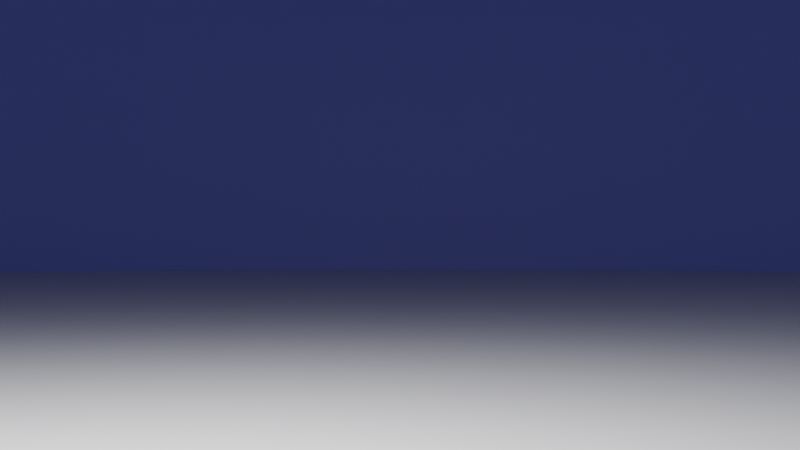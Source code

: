 # Source: backgroundtest.blend  (saved by Blender 4.3.34; exported with 4.5.12 LTS)
import bpy
from mathutils import Matrix  # noqa: F401  (used for matrix-valued properties, if any)

bpy.ops.wm.read_factory_settings(use_empty=True)
scene = bpy.context.scene
scene.name = 'Scene'

# ---- collections
col_collection = bpy.data.collections.new('Collection'); scene.collection.children.link(col_collection)

# ---- materials (node trees are filled in below, after node groups)
mat_material_001 = bpy.data.materials.new('Material.001')
mat_material = bpy.data.materials.new('Material')

# ---- node groups
ng_smooth_by_angle = bpy.data.node_groups.new('Smooth by Angle', 'GeometryNodeTree')
_s = ng_smooth_by_angle.interface.new_socket(name='Mesh', in_out='OUTPUT', socket_type='NodeSocketGeometry')
_s = ng_smooth_by_angle.interface.new_socket(name='Mesh', in_out='INPUT', socket_type='NodeSocketGeometry')
_s = ng_smooth_by_angle.interface.new_socket(name='Angle', in_out='INPUT', socket_type='NodeSocketFloat')
_s.subtype = 'ANGLE'
_s.default_value = 0.5236
_s.min_value = 0.0
_s.max_value = 3.142
_s.description = 'Maximum face angle for smooth edges'
_s = ng_smooth_by_angle.interface.new_socket(name='Ignore Sharpness', in_out='INPUT', socket_type='NodeSocketBool')
_s.force_non_field = True
ng_smooth_by_angle.description = 'Set the sharpness of mesh edges based on the angle between the neighboring faces'
ng_smooth_by_angle.is_modifier = True
_N = ng_smooth_by_angle.nodes; _L = ng_smooth_by_angle.links
n0 = _N.new('GeometryNodeSetShadeSmooth'); n0.name = 'Set Shade Smooth'; n0.location = (120, -80)
n0.domain = 'EDGE'
n1 = _N.new('GeometryNodeSetShadeSmooth'); n1.name = 'Set Shade Smooth.001'; n1.location = (300, -80)
n2 = _N.new('NodeGroupOutput'); n2.name = 'Group Output'; n2.location = (480, -80)
n3 = _N.new('GeometryNodeInputMeshEdgeAngle'); n3.name = 'Edge Angle'; n3.location = (-440, -240)
n4 = _N.new('NodeGroupInput'); n4.name = 'Group Input'; n4.location = (-80, -80)
n5 = _N.new('GeometryNodeInputEdgeSmooth'); n5.name = 'Is Edge Smooth'; n5.location = (-260, -120)
n6 = _N.new('GeometryNodeInputShadeSmooth'); n6.name = 'Is Shade Smooth'; n6.location = (-440, -397)
n7 = _N.new('FunctionNodeCompare'); n7.name = 'Compare'; n7.location = (-260, -260)
n7.operation = 'LESS_EQUAL'
n7.inputs[6].default_value = (0.0, 0.0, 0.0, 0.0)
n7.inputs[7].default_value = (0.0, 0.0, 0.0, 0.0)
n8 = _N.new('FunctionNodeBooleanMath'); n8.name = 'Boolean Math.001'; n8.location = (-80, -260)
n9 = _N.new('NodeGroupInput'); n9.name = 'Group Input.001'; n9.location = (-440, -329)
n10 = _N.new('NodeGroupInput'); n10.name = 'Group Input.002'; n10.location = (-259, -189)
n11 = _N.new('FunctionNodeBooleanMath'); n11.name = 'Boolean Math'; n11.location = (-80, -149)
n11.operation = 'OR'
n12 = _N.new('FunctionNodeBooleanMath'); n12.name = 'Boolean Math.002'; n12.location = (-260, -380)
n12.operation = 'OR'
n13 = _N.new('NodeGroupInput'); n13.name = 'Group Input.003'; n13.location = (-440, -460)
_L.new(n3.outputs[0], n7.inputs[0])
_L.new(n1.outputs[0], n2.inputs[0])
_L.new(n9.outputs[1], n7.inputs[1])
_L.new(n7.outputs[0], n8.inputs[0])
_L.new(n4.outputs[0], n0.inputs[0])
_L.new(n0.outputs[0], n1.inputs[0])
_L.new(n8.outputs[0], n0.inputs[2])
_L.new(n10.outputs[2], n11.inputs[1])
_L.new(n5.outputs[0], n11.inputs[0])
_L.new(n11.outputs[0], n0.inputs[1])
_L.new(n13.outputs[2], n12.inputs[1])
_L.new(n6.outputs[0], n12.inputs[0])
_L.new(n12.outputs[0], n8.inputs[1])
n2.is_active_output = True

# ---- material node trees
mat_material_001.use_nodes = True; mat_material_001.node_tree.nodes.clear()
_N = mat_material_001.node_tree.nodes; _L = mat_material_001.node_tree.links
n0 = _N.new('ShaderNodeBsdfPrincipled'); n0.name = 'Principled BSDF'; n0.location = (10, 300)
n1 = _N.new('ShaderNodeOutputMaterial'); n1.name = 'Material Output'; n1.location = (300, 300)
_L.new(n0.outputs[0], n1.inputs[0])
n1.is_active_output = True
mat_material.use_nodes = True; mat_material.node_tree.nodes.clear()
_N = mat_material.node_tree.nodes; _L = mat_material.node_tree.links
n0 = _N.new('ShaderNodeBsdfPrincipled'); n0.name = 'Principled BSDF'; n0.location = (10, 300)
n0.inputs[0].default_value = (0.3093, 0.2878, 0.8001, 1.0)
n1 = _N.new('ShaderNodeOutputMaterial'); n1.name = 'Material Output'; n1.location = (300, 300)
_L.new(n0.outputs[0], n1.inputs[0])
n1.is_active_output = True

# ---- world
world_world = bpy.data.worlds.new('World'); scene.world = world_world
world_world.use_nodes = True; world_world.node_tree.nodes.clear()
_N = world_world.node_tree.nodes; _L = world_world.node_tree.links
n0 = _N.new('ShaderNodeOutputWorld'); n0.name = 'World Output'; n0.location = (300, 300)
n1 = _N.new('ShaderNodeBackground'); n1.name = 'Background'; n1.location = (10, 300)
n1.inputs[0].default_value = (0.05088, 0.05088, 0.05088, 1.0)
_L.new(n1.outputs[0], n0.inputs[0])
n0.is_active_output = True
world_world.color = (0.05088, 0.05088, 0.05088)
world_world.use_sun_shadow = False
world_world.sun_shadow_jitter_overblur = 0.0

# ---- cameras
cam_camera = bpy.data.cameras.new('Camera')
cam_camera.clip_end = 100.0
cam_camera.ortho_scale = 7.314

# ---- lights
light_light_001 = bpy.data.lights.new('Light.001', 'POINT')
light_light_001.transmission_factor = 0.0
light_light_001.use_soft_falloff = False
light_light_001.energy = 1000.0
light_light_001.shadow_soft_size = 0.1
light_light_001.shadow_maximum_resolution = 0.006
light_light_001.use_absolute_resolution = True

# ---- meshes
me_cylinder = bpy.data.meshes.new('Cylinder')
me_cylinder.from_pydata([(6.519e-08, 1.355, 0.0), (6.519e-08, 20.0, 23.26), (0.2644, 1.329, 0.0), (3.902, 19.62, 23.26), (0.5186, 1.252, 0.0), (7.654, 18.48, 23.26), (0.7529, 1.127, 0.0), (11.11, 16.63, 23.26), (0.9582, 0.9582, 0.0), (14.14, 14.14, 23.26), (1.127, 0.7529, 0.0), (16.63, 11.11, 23.26), (1.252, 0.5186, 0.0), (18.48, 7.654, 23.26), (1.329, 0.2644, 0.0), (19.62, 3.902, 23.26), (1.355, -1.229e-07, 0.0), (20.0, -1.229e-07, 23.26), (1.329, -0.2644, 0.0), (19.62, -3.902, 23.26), (1.252, -0.5186, 0.0), (18.48, -7.654, 23.26), (1.127, -0.7529, 0.0), (16.63, -11.11, 23.26), (0.9582, -0.9582, 0.0), (14.14, -14.14, 23.26), (0.7529, -1.127, 0.0), (11.11, -16.63, 23.26), (0.5186, -1.252, 0.0), (7.654, -18.48, 23.26), (0.2644, -1.329, 0.0), (3.902, -19.62, 23.26), (6.519e-08, -1.355, 0.0), (6.519e-08, -20.0, 23.26), (-0.2644, -1.329, 0.0), (-3.902, -19.62, 23.26), (-0.5186, -1.252, 0.0), (-7.654, -18.48, 23.26), (-0.7529, -1.127, 0.0), (-11.11, -16.63, 23.26), (-0.9582, -0.9582, 0.0), (-14.14, -14.14, 23.26), (-1.127, -0.7529, 0.0), (-16.63, -11.11, 23.26), (-1.252, -0.5186, 0.0), (-18.48, -7.654, 23.26), (-1.329, -0.2644, 0.0), (-19.62, -3.902, 23.26), (-1.355, -1.229e-07, 0.0), (-20.0, -1.229e-07, 23.26), (-1.329, 0.2644, 0.0), (-19.62, 3.902, 23.26), (-1.252, 0.5186, 0.0), (-18.48, 7.654, 23.26), (-1.127, 0.7529, 0.0), (-16.63, 11.11, 23.26), (-0.9582, 0.9582, 0.0), (-14.14, 14.14, 23.26), (-0.7529, 1.127, 0.0), (-11.11, 16.63, 23.26), (-0.5186, 1.252, 0.0), (-7.654, 18.48, 23.26), (-0.2644, 1.329, 0.0), (-3.902, 19.62, 23.26), (6.519e-08, 20.0, 0.0), (3.902, 19.62, 0.0), (7.654, 18.48, 0.0), (11.11, 16.63, 0.0), (14.14, 14.14, 0.0), (16.63, 11.11, 0.0), (18.48, 7.654, 0.0), (19.62, 3.902, 0.0), (20.0, -1.229e-07, 0.0), (19.62, -3.902, 0.0), (18.48, -7.654, 0.0), (16.63, -11.11, 0.0), (14.14, -14.14, 0.0), (11.11, -16.63, 0.0), (7.654, -18.48, 0.0), (3.902, -19.62, 0.0), (6.519e-08, -20.0, 0.0), (-3.902, -19.62, 0.0), (-7.654, -18.48, 0.0), (-11.11, -16.63, 0.0), (-14.14, -14.14, 0.0), (-16.63, -11.11, 0.0), (-18.48, -7.654, 0.0), (-19.62, -3.902, 0.0), (-20.0, -1.229e-07, 0.0), (-19.62, 3.902, 0.0), (-18.48, 7.654, 0.0), (-16.63, 11.11, 0.0), (-14.14, 14.14, 0.0), (-11.11, 16.63, 0.0), (-7.654, 18.48, 0.0), (-3.902, 19.62, 0.0)], [], [(64, 1, 3, 65), (65, 3, 5, 66), (66, 5, 7, 67), (67, 7, 9, 68), (68, 9, 11, 69), (69, 11, 13, 70), (70, 13, 15, 71), (71, 15, 17, 72), (72, 17, 19, 73), (73, 19, 21, 74), (74, 21, 23, 75), (75, 23, 25, 76), (76, 25, 27, 77), (77, 27, 29, 78), (78, 29, 31, 79), (79, 31, 33, 80), (80, 33, 35, 81), (81, 35, 37, 82), (82, 37, 39, 83), (83, 39, 41, 84), (84, 41, 43, 85), (85, 43, 45, 86), (86, 45, 47, 87), (87, 47, 49, 88), (88, 49, 51, 89), (89, 51, 53, 90), (90, 53, 55, 91), (91, 55, 57, 92), (92, 57, 59, 93), (93, 59, 61, 94), (94, 61, 63, 95), (95, 63, 1, 64), (2, 0, 64, 65), (4, 2, 65, 66), (6, 4, 66, 67), (8, 6, 67, 68), (10, 8, 68, 69), (12, 10, 69, 70), (14, 12, 70, 71), (16, 14, 71, 72), (18, 16, 72, 73), (20, 18, 73, 74), (22, 20, 74, 75), (24, 22, 75, 76), (26, 24, 76, 77), (28, 26, 77, 78), (30, 28, 78, 79), (32, 30, 79, 80), (34, 32, 80, 81), (36, 34, 81, 82), (38, 36, 82, 83), (40, 38, 83, 84), (42, 40, 84, 85), (44, 42, 85, 86), (46, 44, 86, 87), (48, 46, 87, 88), (50, 48, 88, 89), (52, 50, 89, 90), (54, 52, 90, 91), (56, 54, 91, 92), (58, 56, 92, 93), (60, 58, 93, 94), (62, 60, 94, 95), (0, 62, 95, 64), (0, 2, 4, 6, 8, 10, 12, 14, 16, 18, 20, 22, 24, 26, 28, 30, 32, 34, 36, 38, 40, 42, 44, 46, 48, 50, 52, 54, 56, 58, 60, 62)])
me_cylinder.polygons.foreach_set('use_smooth', [True] * 65)
me_cylinder.polygons.foreach_set('material_index', [1, 1, 1, 1, 1, 1, 1, 1, 1, 1, 1, 1, 1, 1, 1, 1, 1, 1, 1, 1, 1, 1, 1, 1, 1, 1, 1, 1, 1, 1, 1, 1, 0, 0, 0, 0, 0, 0, 0, 0, 0, 0, 0, 0, 0, 0, 0, 0, 0, 0, 0, 0, 0, 0, 0, 0, 0, 0, 0, 0, 0, 0, 0, 0, 0])
_uv = me_cylinder.uv_layers.new(name='UVMap')
_uv.uv.foreach_set('vector', [1.0, 0.5, 1.0, 1.0, 0.9688, 1.0, 0.9688, 0.5, 0.9688, 0.5, 0.9688, 1.0, 0.9375, 1.0, 0.9375, 0.5, 0.9375, 0.5, 0.9375, 1.0, 0.9062, 1.0, 0.9062, 0.5, 0.9062, 0.5, 0.9062, 1.0, 0.875, 1.0, 0.875, 0.5, 0.875, 0.5, 0.875, 1.0, 0.8438, 1.0, 0.8438, 0.5, 0.8438, 0.5, 0.8438, 1.0, 0.8125, 1.0, 0.8125, 0.5, 0.8125, 0.5, 0.8125, 1.0, 0.7812, 1.0, 0.7812, 0.5, 0.7812, 0.5, 0.7812, 1.0, 0.75, 1.0, 0.75, 0.5, 0.75, 0.5, 0.75, 1.0, 0.7188, 1.0, 0.7188, 0.5, 0.7188, 0.5, 0.7188, 1.0, 0.6875, 1.0, 0.6875, 0.5, 0.6875, 0.5, 0.6875, 1.0, 0.6562, 1.0, 0.6562, 0.5, 0.6562, 0.5, 0.6562, 1.0, 0.625, 1.0, 0.625, 0.5, 0.625, 0.5, 0.625, 1.0, 0.5938, 1.0, 0.5938, 0.5, 0.5938, 0.5, 0.5938, 1.0, 0.5625, 1.0, 0.5625, 0.5, 0.5625, 0.5, 0.5625, 1.0, 0.5312, 1.0, 0.5312, 0.5, 0.5312, 0.5, 0.5312, 1.0, 0.5, 1.0, 0.5, 0.5, 0.5, 0.5, 0.5, 1.0, 0.4688, 1.0, 0.4688, 0.5, 0.4688, 0.5, 0.4688, 1.0, 0.4375, 1.0, 0.4375, 0.5, 0.4375, 0.5, 0.4375, 1.0, 0.4062, 1.0, 0.4062, 0.5, 0.4062, 0.5, 0.4062, 1.0, 0.375, 1.0, 0.375, 0.5, 0.375, 0.5, 0.375, 1.0, 0.3438, 1.0, 0.3438, 0.5, 0.3438, 0.5, 0.3438, 1.0, 0.3125, 1.0, 0.3125, 0.5, 0.3125, 0.5, 0.3125, 1.0, 0.2812, 1.0, 0.2812, 0.5, 0.2812, 0.5, 0.2812, 1.0, 0.25, 1.0, 0.25, 0.5, 0.25, 0.5, 0.25, 1.0, 0.2188, 1.0, 0.2188, 0.5, 0.2188, 0.5, 0.2188, 1.0, 0.1875, 1.0, 0.1875, 0.5, 0.1875, 0.5, 0.1875, 1.0, 0.1562, 1.0, 0.1562, 0.5, 0.1562, 0.5, 0.1562, 1.0, 0.125, 1.0, 0.125, 0.5, 0.125, 0.5, 0.125, 1.0, 0.09375, 1.0, 0.09375, 0.5, 0.09375, 0.5, 0.09375, 1.0, 0.0625, 1.0, 0.0625, 0.5, 0.0625, 0.5, 0.0625, 1.0, 0.03125, 1.0, 0.03125, 0.5, 0.03125, 0.5, 0.03125, 1.0, 0.0, 1.0, 0.0, 0.5, 0.7532, 0.2659, 0.75, 0.2663, 0.75, 0.49, 0.7968, 0.4854, 0.7562, 0.265, 0.7532, 0.2659, 0.7968, 0.4854, 0.8418, 0.4717, 0.759, 0.2635, 0.7562, 0.265, 0.8418, 0.4717, 0.8833, 0.4496, 0.7615, 0.2615, 0.759, 0.2635, 0.8833, 0.4496, 0.9197, 0.4197, 0.7635, 0.259, 0.7615, 0.2615, 0.9197, 0.4197, 0.9496, 0.3833, 0.765, 0.2562, 0.7635, 0.259, 0.9496, 0.3833, 0.9717, 0.3418, 0.7659, 0.2532, 0.765, 0.2562, 0.9717, 0.3418, 0.9854, 0.2968, 0.7663, 0.25, 0.7659, 0.2532, 0.9854, 0.2968, 0.99, 0.25, 0.7659, 0.2468, 0.7663, 0.25, 0.99, 0.25, 0.9854, 0.2032, 0.765, 0.2438, 0.7659, 0.2468, 0.9854, 0.2032, 0.9717, 0.1582, 0.7635, 0.241, 0.765, 0.2438, 0.9717, 0.1582, 0.9496, 0.1167, 0.7615, 0.2385, 0.7635, 0.241, 0.9496, 0.1167, 0.9197, 0.08029, 0.759, 0.2365, 0.7615, 0.2385, 0.9197, 0.08029, 0.8833, 0.05045, 0.7562, 0.235, 0.759, 0.2365, 0.8833, 0.05045, 0.8418, 0.02827, 0.7532, 0.2341, 0.7562, 0.235, 0.8418, 0.02827, 0.7968, 0.01461, 0.75, 0.2337, 0.7532, 0.2341, 0.7968, 0.01461, 0.75, 0.01, 0.7468, 0.2341, 0.75, 0.2337, 0.75, 0.01, 0.7032, 0.01461, 0.7438, 0.235, 0.7468, 0.2341, 0.7032, 0.01461, 0.6582, 0.02827, 0.741, 0.2365, 0.7438, 0.235, 0.6582, 0.02827, 0.6167, 0.05045, 0.7385, 0.2385, 0.741, 0.2365, 0.6167, 0.05045, 0.5803, 0.08029, 0.7365, 0.241, 0.7385, 0.2385, 0.5803, 0.08029, 0.5504, 0.1167, 0.735, 0.2438, 0.7365, 0.241, 0.5504, 0.1167, 0.5283, 0.1582, 0.7341, 0.2468, 0.735, 0.2438, 0.5283, 0.1582, 0.5146, 0.2032, 0.7337, 0.25, 0.7341, 0.2468, 0.5146, 0.2032, 0.51, 0.25, 0.7341, 0.2532, 0.7337, 0.25, 0.51, 0.25, 0.5146, 0.2968, 0.735, 0.2562, 0.7341, 0.2532, 0.5146, 0.2968, 0.5283, 0.3418, 0.7365, 0.259, 0.735, 0.2562, 0.5283, 0.3418, 0.5504, 0.3833, 0.7385, 0.2615, 0.7365, 0.259, 0.5504, 0.3833, 0.5803, 0.4197, 0.741, 0.2635, 0.7385, 0.2615, 0.5803, 0.4197, 0.6167, 0.4496, 0.7438, 0.265, 0.741, 0.2635, 0.6167, 0.4496, 0.6582, 0.4717, 0.7468, 0.2659, 0.7438, 0.265, 0.6582, 0.4717, 0.7032, 0.4854, 0.75, 0.2663, 0.7468, 0.2659, 0.7032, 0.4854, 0.75, 0.49, 0.75, 0.2663, 0.7532, 0.2659, 0.7562, 0.265, 0.759, 0.2635, 0.7615, 0.2615, 0.7635, 0.259, 0.765, 0.2562, 0.7659, 0.2532, 0.7663, 0.25, 0.7659, 0.2468, 0.765, 0.2438, 0.7635, 0.241, 0.7615, 0.2385, 0.759, 0.2365, 0.7562, 0.235, 0.7532, 0.2341, 0.75, 0.2337, 0.7468, 0.2341, 0.7438, 0.235, 0.741, 0.2365, 0.7385, 0.2385, 0.7365, 0.241, 0.735, 0.2438, 0.7341, 0.2468, 0.7337, 0.25, 0.7341, 0.2532, 0.735, 0.2562, 0.7365, 0.259, 0.7385, 0.2615, 0.741, 0.2635, 0.7438, 0.265, 0.7468, 0.2659])
me_cylinder.materials.append(mat_material_001)
me_cylinder.materials.append(mat_material)
me_cylinder.update()

# ---- objects
ob_camera = bpy.data.objects.new('Camera', cam_camera)
ob_cylinder = bpy.data.objects.new('Cylinder', me_cylinder)
ob_empty = bpy.data.objects.new('Empty', None)
ob_light_001 = bpy.data.objects.new('Light.001', light_light_001)

# ---- transforms, parenting, visibility, modifiers, constraints
ob_camera.location = (7.359, -6.926, 0.7176)
ob_camera.rotation_euler = (1.109, 0.0, 0.8149)
ob_camera.lock_rotations_4d = False
ob_camera.empty_display_type = 'ARROWS'
ob_camera.color = (0.0, 0.0, 0.0, 0.0)
ob_camera.display_type = 'WIRE'
ob_camera.lineart.crease_threshold = 0.0
_c = ob_camera.constraints.new('TRACK_TO'); _c.name = 'Track To'
_c.target = ob_empty
ob_cylinder.location = (0.03472, 0.01339, 0.04872)
_m = ob_cylinder.modifiers.new('Smooth by Angle', 'NODES')
_m.node_group = ng_smooth_by_angle
_m.use_pin_to_last = True
_m.show_group_selector = False
ob_empty.location = (0.0, 0.0, 0.9)
ob_empty.empty_display_type = 'SPHERE'
ob_light_001.location = (5.441, -6.284, 2.437)
ob_light_001.rotation_euler = (0.6503, 0.05522, 1.866)
ob_light_001.lock_rotations_4d = False
ob_light_001.empty_display_type = 'ARROWS'
ob_light_001.color = (0.0, 0.0, 0.0, 0.0)
ob_light_001.lineart.crease_threshold = 0.0

# ---- collection membership
col_collection.objects.link(ob_camera)
col_collection.objects.link(ob_cylinder)
col_collection.objects.link(ob_empty)
col_collection.objects.link(ob_light_001)

# ---- scene / render settings (as saved in the file)
scene.camera = ob_camera
scene.frame_start = 1; scene.frame_end = 250; scene.frame_set(2)
scene.render.engine = 'CYCLES'
scene.cycles.samples = 300
bpy.context.view_layer.update()
